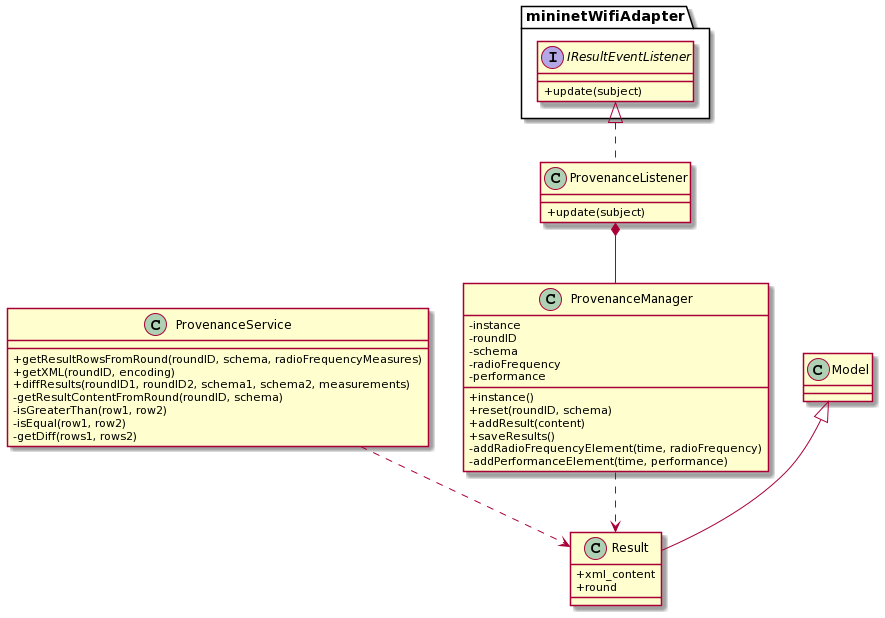

The diagram above was rendered by PlantUML. Its source (embedded in the PNG):
@startuml
skinparam classAttributeIconSize 0

class ProvenanceService {
    + getResultRowsFromRound(roundID, schema, radioFrequencyMeasures)
    + getXML(roundID, encoding)
    + diffResults(roundID1, roundID2, schema1, schema2, measurements)
    - getResultContentFromRound(roundID, schema)
    - isGreaterThan(row1, row2)
    - isEqual(row1, row2)
    - getDiff(rows1, rows2)
}

class ProvenanceManager {
    - instance
    - roundID
    - schema
    - radioFrequency
    - performance

    + instance()
    + reset(roundID, schema)
    + addResult(content)
    + saveResults()
    - addRadioFrequencyElement(time, radioFrequency)
    - addPerformanceElement(time, performance)
}

class Result {
    + xml_content
    + round
}

class ProvenanceListener {
    + update(subject)
}

package mininetWifiAdapter {
    interface IResultEventListener {
        + update(subject)
    }
}

ProvenanceListener *-- ProvenanceManager
ProvenanceManager ..> Result
ProvenanceService ..> Result

Model <|-- Result
IResultEventListener <|.. ProvenanceListener
@enduml